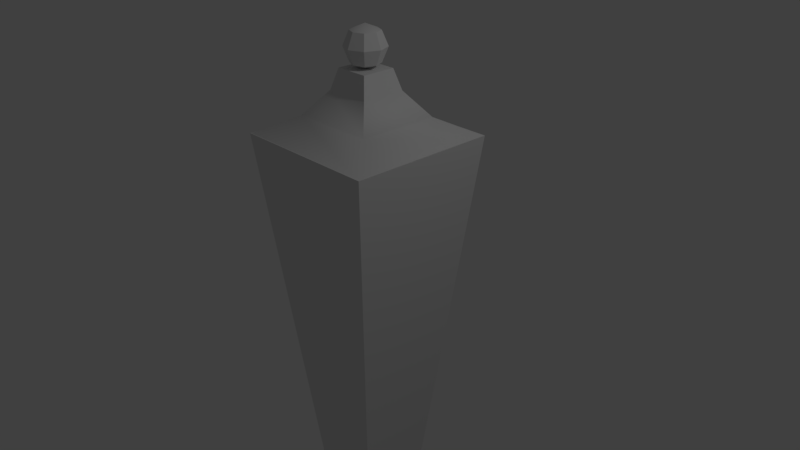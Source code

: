 # Source: BridgeDecoration.blend  (saved by Blender 2.79.0; exported with 4.5.12 LTS)
import bpy
from mathutils import Matrix  # noqa: F401  (used for matrix-valued properties, if any)

bpy.ops.wm.read_factory_settings(use_empty=True)
scene = bpy.context.scene
scene.name = 'Scene'

# ---- collections
col_collection_1 = bpy.data.collections.new('Collection 1'); scene.collection.children.link(col_collection_1)

# ---- world
world_world = bpy.data.worlds.new('World'); scene.world = world_world
world_world.color = (0.05088, 0.05088, 0.05088)
world_world.use_sun_shadow = False
world_world.sun_shadow_jitter_overblur = 0.0
world_world.cycles.sampling_method = 'MANUAL'

# ---- cameras
cam_camera = bpy.data.cameras.new('Camera')
cam_camera.clip_end = 100.0
cam_camera.lens = 35.0
cam_camera.sensor_width = 32.0
cam_camera.sensor_height = 18.0
cam_camera.ortho_scale = 7.314
cam_camera.dof.focus_distance = 0.0
cam_camera.dof.aperture_fstop = 128.0

# ---- lights
light_lamp = bpy.data.lights.new('Lamp', 'POINT')
light_lamp.transmission_factor = 0.0
light_lamp.cutoff_distance = 30.0
light_lamp.energy = 100.0
light_lamp.shadow_buffer_clip_start = 1.001
light_lamp.shadow_soft_size = 0.1
light_lamp.shadow_maximum_resolution = 0.006
light_lamp.use_absolute_resolution = True

# ---- meshes
me_untitled_003 = bpy.data.meshes.new('Untitled.003')
me_untitled_003.from_pydata([(-47.14, -249.5, 49.73), (-100.0, 249.5, 100.0), (47.14, -249.5, 49.73), (100.0, 249.5, 100.0), (47.14, -249.5, -49.73), (100.0, 249.5, -100.0), (-47.14, -249.5, -49.73), (-100.0, 249.5, -100.0), (-54.46, -180.4, 37.89), (-92.68, 180.4, 77.8), (-54.46, -180.4, -37.89), (-92.68, 180.4, -77.8), (-33.32, -178.2, 37.89), (-71.54, 182.7, 77.8), (-33.32, -178.2, -37.89), (-71.54, 182.7, -77.8)], [], [(2, 3, 1, 0), (4, 5, 3, 2), (6, 7, 5, 4), (12, 13, 15, 14), (3, 5, 7, 1), (4, 2, 0, 6), (0, 8, 10, 6), (1, 9, 8, 0), (7, 11, 9, 1), (6, 10, 11, 7), (8, 12, 14, 10), (9, 13, 12, 8), (11, 15, 13, 9), (10, 14, 15, 11)])
me_untitled_003.polygons.foreach_set('use_smooth', [True] * 14)
_k = set([(0, 1), (0, 2), (0, 6), (1, 3), (1, 7), (2, 3), (2, 4), (3, 5), (4, 5), (4, 6), (5, 7), (6, 7), (8, 9), (8, 10), (8, 12), (9, 11), (9, 13), (10, 11), (10, 14), (11, 15), (12, 13), (12, 14), (13, 15), (14, 15)])
me_untitled_003.attributes.new('sharp_edge', 'BOOLEAN', 'EDGE').data.foreach_set('value', [ (min(e.vertices), max(e.vertices)) in _k for e in me_untitled_003.edges])
_uv = me_untitled_003.uv_layers.new(name='UVW')
_uv.uv.foreach_set('vector', [1.0, 0.0, 1.0, 1.0, 0.0, 1.0, 0.0, 0.0, 1.0, 0.0, 1.0, 1.0, 0.0, 1.0, 0.0, 0.0, 1.0, 0.0, 1.0, 1.0, 0.0, 1.0, 0.0, 0.0, 1.0, 0.0, 1.0, 1.0, 0.0, 1.0, 0.0, 0.0, 1.0, 0.0, 1.0, 1.0, 0.0, 1.0, 0.0, 0.0, 1.0, 0.0, 1.0, 1.0, 0.0, 1.0, 0.0, 0.0, 1.0, 0.0, 1.0, 0.0, 0.0, 0.0, 0.0, 0.0, 1.0, 1.0, 1.0, 1.0, 1.0, 0.0, 1.0, 0.0, 0.0, 1.0, 0.0, 1.0, 1.0, 1.0, 1.0, 1.0, 0.0, 0.0, 0.0, 0.0, 0.0, 1.0, 0.0, 1.0, 1.0, 0.0, 1.0, 0.0, 0.0, 0.0, 0.0, 0.0, 1.0, 1.0, 1.0, 1.0, 1.0, 0.0, 1.0, 0.0, 0.0, 1.0, 0.0, 1.0, 1.0, 1.0, 1.0, 1.0, 0.0, 0.0, 0.0, 0.0, 0.0, 1.0, 0.0, 1.0])
me_untitled_003.use_remesh_preserve_volume = False
me_untitled_003.use_remesh_preserve_attributes = False
me_untitled_003.use_mirror_vertex_groups = False
me_untitled_003.update()
me_untitled_003.normals_split_custom_set([tuple(v) for v in zip(*[iter([0.0, -0.1002, 0.995, 0.0, -0.1002, 0.995, 0.0, -0.1002, 0.995, 0.0, -0.1002, 0.995, 0.9944, -0.1053, 0.0, 0.9944, -0.1053, 0.0, 0.9944, -0.1053, 0.0, 0.9944, -0.1053, 0.0, 0.0, -0.1002, -0.995, 0.0, -0.1002, -0.995, 0.0, -0.1002, -0.995, 0.0, -0.1002, -0.995, -0.9944, -0.1053, 0.0, -0.9944, -0.1053, 0.0, -0.9944, -0.1053, 0.0, -0.9944, -0.1053, 0.0, 0.0, 1.0, 0.0, 0.0, 1.0, 0.0, 0.0, 1.0, 0.0, 0.0, 1.0, 0.0, 0.0, -1.0, 0.0, 0.0, -1.0, 0.0, 0.0, -1.0, 0.0, 0.0, -1.0, 0.0, -0.9944, -0.1053, -1.601e-08, -0.9944, -0.1053, -6.192e-08, -0.9944, -0.1053, 6.192e-08, -0.9944, -0.1053, 1.601e-08, -0.9944, -0.1053, -1.418e-08, -0.9944, -0.1053, -6.073e-08, -0.9944, -0.1053, -6.192e-08, -0.9944, -0.1053, -1.601e-08, -0.9944, -0.1053, 1.418e-08, -0.9944, -0.1053, 6.073e-08, -0.9944, -0.1053, -6.073e-08, -0.9944, -0.1053, -1.418e-08, -0.9944, -0.1053, 1.601e-08, -0.9944, -0.1053, 6.192e-08, -0.9944, -0.1053, 6.073e-08, -0.9944, -0.1053, 1.418e-08, -0.1053, 0.9944, 0.0, -0.1053, 0.9944, 0.0, -0.1053, 0.9944, 0.0, -0.1053, 0.9944, 0.0, -0.01152, 0.1087, -0.994, -0.01152, 0.1087, -0.994, -0.01152, 0.1087, -0.994, -0.01152, 0.1087, -0.994, 0.1053, -0.9944, 0.0, 0.1053, -0.9944, 0.0, 0.1053, -0.9944, 0.0, 0.1053, -0.9944, 0.0, -0.01152, 0.1087, 0.994, -0.01152, 0.1087, 0.994, -0.01152, 0.1087, 0.994, -0.01152, 0.1087, 0.994])] * 3)])
me_untitled_002 = bpy.data.meshes.new('Untitled.002')
me_untitled_002.from_pydata([(0.0, -26.8, 0.0), (0.0, 26.8, 0.0), (18.95, -18.95, 0.0), (13.4, -18.95, -13.4), (1.16e-15, -18.95, -18.95), (-13.4, -18.95, -13.4), (-18.95, -18.95, -2.321e-15), (-13.4, -18.95, 13.4), (-3.481e-15, -18.95, 18.95), (13.4, -18.95, 13.4), (26.8, 0.0, 0.0), (18.95, 0.0, -18.95), (1.641e-15, 0.0, -26.8), (-18.95, 0.0, -18.95), (-26.8, 0.0, -3.282e-15), (-18.95, 0.0, 18.95), (-4.923e-15, 0.0, 26.8), (18.95, 0.0, 18.95), (18.95, 18.95, 0.0), (13.4, 18.95, -13.4), (1.16e-15, 18.95, -18.95), (-13.4, 18.95, -13.4), (-18.95, 18.95, -2.321e-15), (-13.4, 18.95, 13.4), (-3.481e-15, 18.95, 18.95), (13.4, 18.95, 13.4)], [], [(3, 11, 10, 2), (4, 12, 11, 3), (5, 13, 12, 4), (6, 14, 13, 5), (7, 15, 14, 6), (8, 16, 15, 7), (9, 17, 16, 8), (2, 10, 17, 9), (11, 19, 18, 10), (12, 20, 19, 11), (13, 21, 20, 12), (14, 22, 21, 13), (15, 23, 22, 14), (16, 24, 23, 15), (17, 25, 24, 16), (10, 18, 25, 17), (3, 2, 0), (1, 18, 19), (4, 3, 0), (1, 19, 20), (5, 4, 0), (1, 20, 21), (6, 5, 0), (1, 21, 22), (7, 6, 0), (1, 22, 23), (8, 7, 0), (1, 23, 24), (9, 8, 0), (1, 24, 25), (2, 9, 0), (1, 25, 18)])
me_untitled_002.polygons.foreach_set('use_smooth', [True] * 32)
_k = set([(2, 3), (2, 9), (2, 10), (3, 4), (3, 11), (4, 5), (4, 12), (5, 6), (5, 13), (6, 7), (6, 14), (7, 8), (7, 15), (8, 9), (8, 16), (9, 17), (10, 11), (10, 17), (10, 18), (11, 12), (11, 19), (12, 13), (12, 20), (13, 14), (13, 21), (14, 15), (14, 22), (15, 16), (15, 23), (16, 17), (16, 24), (17, 25), (18, 19), (18, 25), (19, 20), (20, 21), (21, 22), (22, 23), (23, 24), (24, 25)])
me_untitled_002.attributes.new('sharp_edge', 'BOOLEAN', 'EDGE').data.foreach_set('value', [ (min(e.vertices), max(e.vertices)) in _k for e in me_untitled_002.edges])
_uv = me_untitled_002.uv_layers.new(name='UVW')
_uv.uv.foreach_set('vector', [0.125, 0.25, 0.125, 0.5, 0.0, 0.5, 0.0, 0.25, 0.25, 0.25, 0.25, 0.5, 0.125, 0.5, 0.125, 0.25, 0.375, 0.25, 0.375, 0.5, 0.25, 0.5, 0.25, 0.25, 0.5, 0.25, 0.5, 0.5, 0.375, 0.5, 0.375, 0.25, 0.625, 0.25, 0.625, 0.5, 0.5, 0.5, 0.5, 0.25, 0.75, 0.25, 0.75, 0.5, 0.625, 0.5, 0.625, 0.25, 0.875, 0.25, 0.875, 0.5, 0.75, 0.5, 0.75, 0.25, 1.0, 0.25, 1.0, 0.5, 0.875, 0.5, 0.875, 0.25, 0.125, 0.5, 0.125, 0.75, 0.0, 0.75, 0.0, 0.5, 0.25, 0.5, 0.25, 0.75, 0.125, 0.75, 0.125, 0.5, 0.375, 0.5, 0.375, 0.75, 0.25, 0.75, 0.25, 0.5, 0.5, 0.5, 0.5, 0.75, 0.375, 0.75, 0.375, 0.5, 0.625, 0.5, 0.625, 0.75, 0.5, 0.75, 0.5, 0.5, 0.75, 0.5, 0.75, 0.75, 0.625, 0.75, 0.625, 0.5, 0.875, 0.5, 0.875, 0.75, 0.75, 0.75, 0.75, 0.5, 1.0, 0.5, 1.0, 0.75, 0.875, 0.75, 0.875, 0.5, 0.125, 0.25, 0.0, 0.25, 0.0, 0.0, 0.0, 1.0, 0.0, 0.75, 0.125, 0.75, 0.25, 0.25, 0.125, 0.25, 0.125, 0.0, 0.125, 1.0, 0.125, 0.75, 0.25, 0.75, 0.375, 0.25, 0.25, 0.25, 0.25, 0.0, 0.25, 1.0, 0.25, 0.75, 0.375, 0.75, 0.5, 0.25, 0.375, 0.25, 0.375, 0.0, 0.375, 1.0, 0.375, 0.75, 0.5, 0.75, 0.625, 0.25, 0.5, 0.25, 0.5, 0.0, 0.5, 1.0, 0.5, 0.75, 0.625, 0.75, 0.75, 0.25, 0.625, 0.25, 0.625, 0.0, 0.625, 1.0, 0.625, 0.75, 0.75, 0.75, 0.875, 0.25, 0.75, 0.25, 0.75, 0.0, 0.75, 1.0, 0.75, 0.75, 0.875, 0.75, 1.0, 0.25, 0.875, 0.25, 0.875, 0.0, 0.875, 1.0, 0.875, 0.75, 1.0, 0.75])
me_untitled_002.use_remesh_preserve_volume = False
me_untitled_002.use_remesh_preserve_attributes = False
me_untitled_002.use_mirror_vertex_groups = False
me_untitled_002.update()
me_untitled_002.normals_split_custom_set([tuple(v) for v in zip(*[iter([0.8629, -0.3574, -0.3574, 0.8629, -0.3574, -0.3574, 0.8629, -0.3574, -0.3574, 0.8629, -0.3574, -0.3574, 0.3574, -0.3574, -0.8629, 0.3574, -0.3574, -0.8629, 0.3574, -0.3574, -0.8629, 0.3574, -0.3574, -0.8629, -0.3574, -0.3574, -0.8629, -0.3574, -0.3574, -0.8629, -0.3574, -0.3574, -0.8629, -0.3574, -0.3574, -0.8629, -0.8629, -0.3574, -0.3574, -0.8629, -0.3574, -0.3574, -0.8629, -0.3574, -0.3574, -0.8629, -0.3574, -0.3574, -0.8629, -0.3574, 0.3574, -0.8629, -0.3574, 0.3574, -0.8629, -0.3574, 0.3574, -0.8629, -0.3574, 0.3574, -0.3574, -0.3574, 0.8629, -0.3574, -0.3574, 0.8629, -0.3574, -0.3574, 0.8629, -0.3574, -0.3574, 0.8629, 0.3574, -0.3574, 0.8629, 0.3574, -0.3574, 0.8629, 0.3574, -0.3574, 0.8629, 0.3574, -0.3574, 0.8629, 0.8629, -0.3574, 0.3574, 0.8629, -0.3574, 0.3574, 0.8629, -0.3574, 0.3574, 0.8629, -0.3574, 0.3574, 0.8629, 0.3574, -0.3574, 0.8629, 0.3574, -0.3574, 0.8629, 0.3574, -0.3574, 0.8629, 0.3574, -0.3574, 0.3574, 0.3574, -0.8629, 0.3574, 0.3574, -0.8629, 0.3574, 0.3574, -0.8629, 0.3574, 0.3574, -0.8629, -0.3574, 0.3574, -0.8629, -0.3574, 0.3574, -0.8629, -0.3574, 0.3574, -0.8629, -0.3574, 0.3574, -0.8629, -0.8629, 0.3574, -0.3574, -0.8629, 0.3574, -0.3574, -0.8629, 0.3574, -0.3574, -0.8629, 0.3574, -0.3574, -0.8629, 0.3574, 0.3574, -0.8629, 0.3574, 0.3574, -0.8629, 0.3574, 0.3574, -0.8629, 0.3574, 0.3574, -0.3574, 0.3574, 0.8629, -0.3574, 0.3574, 0.8629, -0.3574, 0.3574, 0.8629, -0.3574, 0.3574, 0.8629, 0.3574, 0.3574, 0.8629, 0.3574, 0.3574, 0.8629, 0.3574, 0.3574, 0.8629, 0.3574, 0.3574, 0.8629, 0.8629, 0.3574, 0.3574, 0.8629, 0.3574, 0.3574, 0.8629, 0.3574, 0.3574, 0.8629, 0.3574, 0.3574, 0.2706, -0.9239, -0.2706, 0.3827, -0.9239, 0.0, 0.0, -1.0, -1.13e-08, 0.0, 1.0, 5.648e-09, 0.3827, 0.9239, 0.0, 0.2706, 0.9239, -0.2706, 0.0, -0.9239, -0.3827, 0.2706, -0.9239, -0.2706, 0.0, -1.0, -1.13e-08, 0.0, 1.0, 5.648e-09, 0.2706, 0.9239, -0.2706, 0.0, 0.9239, -0.3827, -0.2706, -0.9239, -0.2706, 0.0, -0.9239, -0.3827, 0.0, -1.0, -1.13e-08, 0.0, 1.0, 5.648e-09, 0.0, 0.9239, -0.3827, -0.2706, 0.9239, -0.2706, -0.3827, -0.9239, 0.0, -0.2706, -0.9239, -0.2706, 0.0, -1.0, -1.13e-08, 0.0, 1.0, 5.648e-09, -0.2706, 0.9239, -0.2706, -0.3827, 0.9239, 0.0, -0.2706, -0.9239, 0.2706, -0.3827, -0.9239, 0.0, 0.0, -1.0, -1.13e-08, 0.0, 1.0, 5.648e-09, -0.3827, 0.9239, 0.0, -0.2706, 0.9239, 0.2706, 0.0, -0.9239, 0.3827, -0.2706, -0.9239, 0.2706, 0.0, -1.0, -1.13e-08, 0.0, 1.0, 5.648e-09, -0.2706, 0.9239, 0.2706, 0.0, 0.9239, 0.3827, 0.2706, -0.9239, 0.2706, 0.0, -0.9239, 0.3827, 0.0, -1.0, -1.13e-08, 0.0, 1.0, 5.648e-09, 0.0, 0.9239, 0.3827, 0.2706, 0.9239, 0.2706, 0.3827, -0.9239, 0.0, 0.2706, -0.9239, 0.2706, 0.0, -1.0, -1.13e-08, 0.0, 1.0, 5.648e-09, 0.2706, 0.9239, 0.2706, 0.3827, 0.9239, 0.0])] * 3)])
me_untitled_004 = bpy.data.meshes.new('Untitled.004')
me_untitled_004.from_pydata([(-100.0, -41.32, 100.0), (-22.43, 41.32, 22.56), (100.0, -41.32, 100.0), (22.43, 41.32, 22.56), (100.0, -41.32, -100.0), (22.43, 41.32, -22.56), (-100.0, -41.32, -100.0), (-22.43, 41.32, -22.56), (-30.13, 14.36, 29.89), (30.13, 14.36, 29.89), (30.13, 14.36, -29.89), (-30.13, 14.36, -29.89), (-56.1, -17.65, 54.52), (56.1, -17.65, 54.52), (56.1, -17.65, -54.52), (-56.1, -17.65, -54.52)], [], [(2, 13, 12, 0), (4, 14, 13, 2), (6, 15, 14, 4), (0, 12, 15, 6), (3, 5, 7, 1), (4, 2, 0, 6), (9, 3, 1, 8), (10, 5, 3, 9), (11, 7, 5, 10), (8, 1, 7, 11), (13, 9, 8, 12), (14, 10, 9, 13), (15, 11, 10, 14), (12, 8, 11, 15)])
me_untitled_004.polygons.foreach_set('use_smooth', [True] * 14)
_k = set([(0, 2), (0, 6), (1, 3), (1, 7), (1, 8), (2, 4), (3, 5), (3, 9), (4, 6), (5, 7), (5, 10), (7, 11), (8, 12), (9, 13), (10, 14), (11, 15)])
me_untitled_004.attributes.new('sharp_edge', 'BOOLEAN', 'EDGE').data.foreach_set('value', [ (min(e.vertices), max(e.vertices)) in _k for e in me_untitled_004.edges])
_uv = me_untitled_004.uv_layers.new(name='UVW')
_uv.uv.foreach_set('vector', [1.0, 0.0, 1.0, 0.2864, 0.0, 0.2864, 0.0, 0.0, 1.0, 0.0, 1.0, 0.2864, 0.0, 0.2864, 0.0, 0.0, 1.0, 0.0, 1.0, 0.2864, 0.0, 0.2864, 0.0, 0.0, 1.0, 0.0, 1.0, 0.2864, 0.0, 0.2864, 0.0, 0.0, 1.0, 0.0, 1.0, 1.0, 0.0, 1.0, 0.0, 0.0, 1.0, 0.0, 1.0, 1.0, 0.0, 1.0, 0.0, 0.0, 1.0, 0.6738, 1.0, 1.0, 0.0, 1.0, 0.0, 0.6738, 1.0, 0.6738, 1.0, 1.0, 0.0, 1.0, 0.0, 0.6738, 1.0, 0.6738, 1.0, 1.0, 0.0, 1.0, 0.0, 0.6738, 1.0, 0.6738, 1.0, 1.0, 0.0, 1.0, 0.0, 0.6738, 1.0, 0.2864, 1.0, 0.6738, 0.0, 0.6738, 0.0, 0.2864, 1.0, 0.2864, 1.0, 0.6738, 0.0, 0.6738, 0.0, 0.2864, 1.0, 0.2864, 1.0, 0.6738, 0.0, 0.6738, 0.0, 0.2864, 1.0, 0.2864, 1.0, 0.6738, 0.0, 0.6738, 0.0, 0.2864])
me_untitled_004.use_remesh_preserve_volume = False
me_untitled_004.use_remesh_preserve_attributes = False
me_untitled_004.use_mirror_vertex_groups = False
me_untitled_004.update()
me_untitled_004.normals_split_custom_set([tuple(v) for v in zip(*[iter([0.2515, 0.9364, 0.2446, 0.3585, 0.8616, 0.3594, -0.3585, 0.8616, 0.3594, -0.2515, 0.9364, 0.2446, 0.2515, 0.9364, -0.2446, 0.3585, 0.8616, -0.3594, 0.3585, 0.8616, 0.3594, 0.2515, 0.9364, 0.2446, -0.2515, 0.9364, -0.2446, -0.3585, 0.8616, -0.3594, 0.3585, 0.8616, -0.3594, 0.2515, 0.9364, -0.2446, -0.2515, 0.9364, 0.2446, -0.3585, 0.8616, 0.3594, -0.3585, 0.8616, -0.3594, -0.2515, 0.9364, -0.2446, 0.0, 1.0, 0.0, 0.0, 1.0, 0.0, 0.0, 1.0, 0.0, 0.0, 1.0, 0.0, 0.0, -1.0, 0.0, 0.0, -1.0, 0.0, 0.0, -1.0, 0.0, 0.0, -1.0, 0.0, -4.029e-06, 0.4445, 0.8958, 0.0, 0.2624, 0.965, 0.0, 0.2624, 0.965, 1.922e-06, 0.4445, 0.8958, 0.887, 0.4618, 3.956e-06, 0.9615, 0.2748, 0.0, 0.9615, 0.2748, 0.0, 0.887, 0.4618, -1.835e-06, 4.029e-06, 0.4445, -0.8958, 0.0, 0.2624, -0.965, 0.0, 0.2624, -0.965, -1.922e-06, 0.4445, -0.8958, -0.887, 0.4618, -3.956e-06, -0.9615, 0.2748, 0.0, -0.9615, 0.2748, 0.0, -0.887, 0.4618, 1.835e-06, 0.3585, 0.8616, 0.3594, -4.029e-06, 0.4445, 0.8958, 1.922e-06, 0.4445, 0.8958, -0.3585, 0.8616, 0.3594, 0.3585, 0.8616, -0.3594, 0.887, 0.4618, 3.956e-06, 0.887, 0.4618, -1.835e-06, 0.3585, 0.8616, 0.3594, -0.3585, 0.8616, -0.3594, 4.029e-06, 0.4445, -0.8958, -1.922e-06, 0.4445, -0.8958, 0.3585, 0.8616, -0.3594, -0.3585, 0.8616, 0.3594, -0.887, 0.4618, -3.956e-06, -0.887, 0.4618, 1.835e-06, -0.3585, 0.8616, -0.3594])] * 3)])
me_untitled_001 = bpy.data.meshes.new('Untitled.001')
me_untitled_001.from_pydata([(0.0, -29.65, 0.0), (0.0, 29.65, 0.0), (33.18, -29.65, 0.0), (33.18, -29.65, 0.0), (33.18, 29.65, 0.0), (33.18, 29.65, 0.0), (23.46, -29.65, -23.46), (23.46, -29.65, -23.46), (23.46, 29.65, -23.46), (23.46, 29.65, -23.46), (2.032e-15, -29.65, -33.18), (2.032e-15, -29.65, -33.18), (2.032e-15, 29.65, -33.18), (2.032e-15, 29.65, -33.18), (-23.46, -29.65, -23.46), (-23.46, -29.65, -23.46), (-23.46, 29.65, -23.46), (-23.46, 29.65, -23.46), (-33.18, -29.65, -4.063e-15), (-33.18, -29.65, -4.063e-15), (-33.18, 29.65, -4.063e-15), (-33.18, 29.65, -4.063e-15), (-23.46, -29.65, 23.46), (-23.46, -29.65, 23.46), (-23.46, 29.65, 23.46), (-23.46, 29.65, 23.46), (-6.095e-15, -29.65, 33.18), (-6.095e-15, -29.65, 33.18), (-6.095e-15, 29.65, 33.18), (-6.095e-15, 29.65, 33.18), (23.46, -29.65, 23.46), (23.46, -29.65, 23.46), (23.46, 29.65, 23.46), (23.46, 29.65, 23.46)], [], [(6, 2, 0), (7, 8, 4, 3), (9, 1, 5), (10, 6, 0), (11, 12, 8, 7), (13, 1, 9), (14, 10, 0), (15, 16, 12, 11), (17, 1, 13), (18, 14, 0), (19, 20, 16, 15), (21, 1, 17), (22, 18, 0), (23, 24, 20, 19), (25, 1, 21), (26, 22, 0), (27, 28, 24, 23), (29, 1, 25), (30, 26, 0), (31, 32, 28, 27), (33, 1, 29), (2, 30, 0), (3, 4, 32, 31), (5, 1, 33)])
me_untitled_001.polygons.foreach_set('use_smooth', [True] * 24)
_k = set([(3, 4), (7, 8), (11, 12), (15, 16), (19, 20), (23, 24), (27, 28), (31, 32)])
me_untitled_001.attributes.new('sharp_edge', 'BOOLEAN', 'EDGE').data.foreach_set('value', [ (min(e.vertices), max(e.vertices)) in _k for e in me_untitled_001.edges])
_uv = me_untitled_001.uv_layers.new(name='UVW')
_uv.uv.foreach_set('vector', [0.1464, 0.8536, 0.0, 0.5, 0.5, 0.5, 0.125, 0.0, 0.125, 1.0, 0.0, 1.0, 0.0, 0.0, 0.8536, 0.8536, 0.5, 0.5, 1.0, 0.5, 0.5, 1.0, 0.1464, 0.8536, 0.5, 0.5, 0.25, 0.0, 0.25, 1.0, 0.125, 1.0, 0.125, 0.0, 0.5, 1.0, 0.5, 0.5, 0.8536, 0.8536, 0.8536, 0.8536, 0.5, 1.0, 0.5, 0.5, 0.375, 0.0, 0.375, 1.0, 0.25, 1.0, 0.25, 0.0, 0.1464, 0.8536, 0.5, 0.5, 0.5, 1.0, 1.0, 0.5, 0.8536, 0.8536, 0.5, 0.5, 0.5, 0.0, 0.5, 1.0, 0.375, 1.0, 0.375, 0.0, 0.0, 0.5, 0.5, 0.5, 0.1464, 0.8536, 0.8536, 0.1464, 1.0, 0.5, 0.5, 0.5, 0.625, 0.0, 0.625, 1.0, 0.5, 1.0, 0.5, 0.0, 0.1464, 0.1464, 0.5, 0.5, 0.0, 0.5, 0.5, 0.0, 0.8536, 0.1464, 0.5, 0.5, 0.75, 0.0, 0.75, 1.0, 0.625, 1.0, 0.625, 0.0, 0.5, 0.0, 0.5, 0.5, 0.1464, 0.1464, 0.1464, 0.1464, 0.5, 0.0, 0.5, 0.5, 0.875, 0.0, 0.875, 1.0, 0.75, 1.0, 0.75, 0.0, 0.8536, 0.1464, 0.5, 0.5, 0.5, 0.0, 0.0, 0.5, 0.1464, 0.1464, 0.5, 0.5, 1.0, 0.0, 1.0, 1.0, 0.875, 1.0, 0.875, 0.0, 1.0, 0.5, 0.5, 0.5, 0.8536, 0.1464])
me_untitled_001.use_remesh_preserve_volume = False
me_untitled_001.use_remesh_preserve_attributes = False
me_untitled_001.use_mirror_vertex_groups = False
me_untitled_001.update()
me_untitled_001.normals_split_custom_set([tuple(v) for v in zip(*[iter([0.0, -1.0, -7.84e-08, 0.0, -1.0, -7.84e-08, 0.0, -1.0, -1.935e-17, 0.9239, 0.0, -0.3827, 0.9239, 0.0, -0.3827, 0.9239, 0.0, -0.3827, 0.9239, 0.0, -0.3827, 0.0, 1.0, -7.84e-08, 0.0, 1.0, 5.804e-17, 0.0, 1.0, -7.84e-08, 0.0, -1.0, -7.738e-17, 0.0, -1.0, -7.84e-08, 0.0, -1.0, -1.935e-17, 0.3827, 0.0, -0.9239, 0.3827, 0.0, -0.9239, 0.3827, 0.0, -0.9239, 0.3827, 0.0, -0.9239, 0.0, 1.0, -7.738e-17, 0.0, 1.0, 5.804e-17, 0.0, 1.0, -7.84e-08, 0.0, -1.0, -7.738e-17, 0.0, -1.0, -7.738e-17, 0.0, -1.0, -1.935e-17, -0.3827, 0.0, -0.9239, -0.3827, 0.0, -0.9239, -0.3827, 0.0, -0.9239, -0.3827, 0.0, -0.9239, 0.0, 1.0, -7.738e-17, 0.0, 1.0, 5.804e-17, 0.0, 1.0, -7.738e-17, 0.0, -1.0, 7.84e-08, 0.0, -1.0, -7.738e-17, 0.0, -1.0, -1.935e-17, -0.9239, 0.0, -0.3827, -0.9239, 0.0, -0.3827, -0.9239, 0.0, -0.3827, -0.9239, 0.0, -0.3827, 0.0, 1.0, 7.84e-08, 0.0, 1.0, 5.804e-17, 0.0, 1.0, -7.738e-17, 0.0, -1.0, 7.84e-08, 0.0, -1.0, 7.84e-08, 0.0, -1.0, -1.935e-17, -0.9239, 0.0, 0.3827, -0.9239, 0.0, 0.3827, -0.9239, 0.0, 0.3827, -0.9239, 0.0, 0.3827, 0.0, 1.0, 7.84e-08, 0.0, 1.0, 5.804e-17, 0.0, 1.0, 7.84e-08, 0.0, -1.0, 2.321e-16, 0.0, -1.0, 7.84e-08, 0.0, -1.0, -1.935e-17, -0.3827, 0.0, 0.9239, -0.3827, 0.0, 0.9239, -0.3827, 0.0, 0.9239, -0.3827, 0.0, 0.9239, 0.0, 1.0, 2.321e-16, 0.0, 1.0, 5.804e-17, 0.0, 1.0, 7.84e-08, 0.0, -1.0, 2.321e-16, 0.0, -1.0, 2.321e-16, 0.0, -1.0, -1.935e-17, 0.3827, 0.0, 0.9239, 0.3827, 0.0, 0.9239, 0.3827, 0.0, 0.9239, 0.3827, 0.0, 0.9239, 0.0, 1.0, 2.321e-16, 0.0, 1.0, 5.804e-17, 0.0, 1.0, 2.321e-16, 0.0, -1.0, -7.84e-08, 0.0, -1.0, 2.321e-16, 0.0, -1.0, -1.935e-17, 0.9239, 0.0, 0.3827, 0.9239, 0.0, 0.3827, 0.9239, 0.0, 0.3827, 0.9239, 0.0, 0.3827, 0.0, 1.0, -7.84e-08, 0.0, 1.0, 5.804e-17, 0.0, 1.0, 2.321e-16])] * 3)])
me_untitled = bpy.data.meshes.new('Untitled')
me_untitled.from_pydata([(0.0, -433.2, 0.0), (0.0, 433.2, 0.0), (23.85, -433.2, 0.0), (23.85, -433.2, 0.0), (23.85, 433.2, 0.0), (23.85, 433.2, 0.0), (16.86, -433.2, -16.86), (16.86, -433.2, -16.86), (16.86, 433.2, -16.86), (16.86, 433.2, -16.86), (1.46e-15, -433.2, -23.85), (1.46e-15, -433.2, -23.85), (1.46e-15, 433.2, -23.85), (1.46e-15, 433.2, -23.85), (-16.86, -433.2, -16.86), (-16.86, -433.2, -16.86), (-16.86, 433.2, -16.86), (-16.86, 433.2, -16.86), (-23.85, -433.2, -2.921e-15), (-23.85, -433.2, -2.921e-15), (-23.85, 433.2, -2.921e-15), (-23.85, 433.2, -2.921e-15), (-16.86, -433.2, 16.86), (-16.86, -433.2, 16.86), (-16.86, 433.2, 16.86), (-16.86, 433.2, 16.86), (-4.381e-15, -433.2, 23.85), (-4.381e-15, -433.2, 23.85), (-4.381e-15, 433.2, 23.85), (-4.381e-15, 433.2, 23.85), (16.86, -433.2, 16.86), (16.86, -433.2, 16.86), (16.86, 433.2, 16.86), (16.86, 433.2, 16.86)], [], [(6, 2, 0), (7, 8, 4, 3), (9, 1, 5), (10, 6, 0), (11, 12, 8, 7), (13, 1, 9), (14, 10, 0), (15, 16, 12, 11), (17, 1, 13), (18, 14, 0), (19, 20, 16, 15), (21, 1, 17), (22, 18, 0), (23, 24, 20, 19), (25, 1, 21), (26, 22, 0), (27, 28, 24, 23), (29, 1, 25), (30, 26, 0), (31, 32, 28, 27), (33, 1, 29), (2, 30, 0), (3, 4, 32, 31), (5, 1, 33)])
me_untitled.polygons.foreach_set('use_smooth', [True] * 24)
_k = set([(3, 4), (7, 8), (11, 12), (15, 16), (19, 20), (23, 24), (27, 28), (31, 32)])
me_untitled.attributes.new('sharp_edge', 'BOOLEAN', 'EDGE').data.foreach_set('value', [ (min(e.vertices), max(e.vertices)) in _k for e in me_untitled.edges])
_uv = me_untitled.uv_layers.new(name='UVW')
_uv.uv.foreach_set('vector', [0.1464, 0.8536, 0.0, 0.5, 0.5, 0.5, 0.125, 0.0, 0.125, 1.0, 0.0, 1.0, 0.0, 0.0, 0.8536, 0.8536, 0.5, 0.5, 1.0, 0.5, 0.5, 1.0, 0.1464, 0.8536, 0.5, 0.5, 0.25, 0.0, 0.25, 1.0, 0.125, 1.0, 0.125, 0.0, 0.5, 1.0, 0.5, 0.5, 0.8536, 0.8536, 0.8536, 0.8536, 0.5, 1.0, 0.5, 0.5, 0.375, 0.0, 0.375, 1.0, 0.25, 1.0, 0.25, 0.0, 0.1464, 0.8536, 0.5, 0.5, 0.5, 1.0, 1.0, 0.5, 0.8536, 0.8536, 0.5, 0.5, 0.5, 0.0, 0.5, 1.0, 0.375, 1.0, 0.375, 0.0, 0.0, 0.5, 0.5, 0.5, 0.1464, 0.8536, 0.8536, 0.1464, 1.0, 0.5, 0.5, 0.5, 0.625, 0.0, 0.625, 1.0, 0.5, 1.0, 0.5, 0.0, 0.1464, 0.1464, 0.5, 0.5, 0.0, 0.5, 0.5, 0.0, 0.8536, 0.1464, 0.5, 0.5, 0.75, 0.0, 0.75, 1.0, 0.625, 1.0, 0.625, 0.0, 0.5, 0.0, 0.5, 0.5, 0.1464, 0.1464, 0.1464, 0.1464, 0.5, 0.0, 0.5, 0.5, 0.875, 0.0, 0.875, 1.0, 0.75, 1.0, 0.75, 0.0, 0.8536, 0.1464, 0.5, 0.5, 0.5, 0.0, 0.0, 0.5, 0.1464, 0.1464, 0.5, 0.5, 1.0, 0.0, 1.0, 1.0, 0.875, 1.0, 0.875, 0.0, 1.0, 0.5, 0.5, 0.5, 0.8536, 0.1464])
me_untitled.use_remesh_preserve_volume = False
me_untitled.use_remesh_preserve_attributes = False
me_untitled.use_mirror_vertex_groups = False
me_untitled.update()
me_untitled.normals_split_custom_set([tuple(v) for v in zip(*[iter([0.0, -1.0, 0.0, 0.0, -1.0, 0.0, 0.0, -1.0, 7.865e-16, 0.9239, 0.0, -0.3827, 0.9239, 0.0, -0.3827, 0.9239, 0.0, -0.3827, 0.9239, 0.0, -0.3827, 0.0, 1.0, 0.0, 0.0, 1.0, 7.865e-16, 0.0, 1.0, 0.0, 0.0, -1.0, -1.573e-15, 0.0, -1.0, 0.0, 0.0, -1.0, 7.865e-16, 0.3827, 0.0, -0.9239, 0.3827, 0.0, -0.9239, 0.3827, 0.0, -0.9239, 0.3827, 0.0, -0.9239, 0.0, 1.0, -1.573e-15, 0.0, 1.0, 7.865e-16, 0.0, 1.0, 0.0, 0.0, -1.0, -1.573e-15, 0.0, -1.0, -1.573e-15, 0.0, -1.0, 7.865e-16, -0.3827, 0.0, -0.9239, -0.3827, 0.0, -0.9239, -0.3827, 0.0, -0.9239, -0.3827, 0.0, -0.9239, 0.0, 1.0, -1.573e-15, 0.0, 1.0, 7.865e-16, 0.0, 1.0, -1.573e-15, 0.0, -1.0, 0.0, 0.0, -1.0, -1.573e-15, 0.0, -1.0, 7.865e-16, -0.9239, 0.0, -0.3827, -0.9239, 0.0, -0.3827, -0.9239, 0.0, -0.3827, -0.9239, 0.0, -0.3827, 0.0, 1.0, 0.0, 0.0, 1.0, 7.865e-16, 0.0, 1.0, -1.573e-15, 0.0, -1.0, 0.0, 0.0, -1.0, 0.0, 0.0, -1.0, 7.865e-16, -0.9239, 0.0, 0.3827, -0.9239, 0.0, 0.3827, -0.9239, 0.0, 0.3827, -0.9239, 0.0, 0.3827, 0.0, 1.0, 0.0, 0.0, 1.0, 7.865e-16, 0.0, 1.0, 0.0, 0.0, -1.0, 4.719e-15, 0.0, -1.0, 0.0, 0.0, -1.0, 7.865e-16, -0.3827, 0.0, 0.9239, -0.3827, 0.0, 0.9239, -0.3827, 0.0, 0.9239, -0.3827, 0.0, 0.9239, 0.0, 1.0, 4.719e-15, 0.0, 1.0, 7.865e-16, 0.0, 1.0, 0.0, 0.0, -1.0, 4.719e-15, 0.0, -1.0, 4.719e-15, 0.0, -1.0, 7.865e-16, 0.3827, 0.0, 0.9239, 0.3827, 0.0, 0.9239, 0.3827, 0.0, 0.9239, 0.3827, 0.0, 0.9239, 0.0, 1.0, 4.719e-15, 0.0, 1.0, 7.865e-16, 0.0, 1.0, 4.719e-15, 0.0, -1.0, 0.0, 0.0, -1.0, 4.719e-15, 0.0, -1.0, 7.865e-16, 0.9239, 0.0, 0.3827, 0.9239, 0.0, 0.3827, 0.9239, 0.0, 0.3827, 0.9239, 0.0, 0.3827, 0.0, 1.0, 0.0, 0.0, 1.0, 7.865e-16, 0.0, 1.0, 4.719e-15])] * 3)])

# ---- objects
ob_cube_001 = bpy.data.objects.new('Cube.001', me_untitled_003)
ob_sphere = bpy.data.objects.new('Sphere', me_untitled_002)
ob_cube_1 = bpy.data.objects.new('Cube_1', me_untitled_004)
ob_cylinder = bpy.data.objects.new('Cylinder', me_untitled_001)
ob_cylinder_1 = bpy.data.objects.new('Cylinder_1', me_untitled)
ob_lamp = bpy.data.objects.new('Lamp', light_lamp)
ob_camera = bpy.data.objects.new('Camera', cam_camera)

# ---- transforms, parenting, visibility, modifiers, constraints
ob_cube_001.location = (0.0, 0.0, -0.8627)
ob_cube_001.rotation_euler = (1.571, -0.0, 0.0)
ob_cube_001.scale = (0.01, 0.01, 0.01)
ob_cube_001.color = (0.8, 0.8, 0.8, 1.0)
ob_cube_001.lineart.crease_threshold = 0.0
ob_sphere.location = (0.0, 0.0, 2.709)
ob_sphere.rotation_euler = (1.571, -0.0, 0.0)
ob_sphere.scale = (0.01, 0.01, 0.01)
ob_sphere.color = (0.8, 0.8, 0.8, 1.0)
ob_sphere.lineart.crease_threshold = 0.0
ob_cube_1.location = (0.0, 0.0, 2.039)
ob_cube_1.rotation_euler = (1.571, -0.0, 0.0)
ob_cube_1.scale = (0.01, 0.01, 0.01)
ob_cube_1.color = (0.8, 0.8, 0.8, 1.0)
ob_cube_1.lineart.crease_threshold = 0.0
ob_cylinder.location = (0.0, 0.0, -3.648)
ob_cylinder.rotation_euler = (1.571, -0.0, 0.0)
ob_cylinder.scale = (0.01, 0.01, 0.01)
ob_cylinder.color = (0.8, 0.8, 0.8, 1.0)
ob_cylinder.lineart.crease_threshold = 0.0
ob_cylinder_1.location = (0.0, 0.0, -8.326)
ob_cylinder_1.rotation_euler = (1.571, -0.0, 0.0)
ob_cylinder_1.scale = (0.01, 0.01, 0.01)
ob_cylinder_1.color = (0.8, 0.8, 0.8, 1.0)
ob_cylinder_1.lineart.crease_threshold = 0.0
ob_lamp.location = (4.076, 1.005, 5.904)
ob_lamp.rotation_euler = (0.6503, 0.05522, 1.866)
ob_lamp.lock_rotations_4d = False
ob_lamp.empty_display_type = 'ARROWS'
ob_lamp.color = (0.0, 0.0, 0.0, 0.0)
ob_lamp.lineart.crease_threshold = 0.0
ob_camera.location = (7.481, -6.508, 5.344)
ob_camera.rotation_euler = (1.109, 0.0, 0.8149)
ob_camera.lock_rotations_4d = False
ob_camera.empty_display_type = 'ARROWS'
ob_camera.color = (0.0, 0.0, 0.0, 0.0)
ob_camera.display_type = 'WIRE'
ob_camera.lineart.crease_threshold = 0.0

# ---- collection membership
col_collection_1.objects.link(ob_cube_001)
col_collection_1.objects.link(ob_sphere)
col_collection_1.objects.link(ob_cube_1)
col_collection_1.objects.link(ob_cylinder)
col_collection_1.objects.link(ob_cylinder_1)
col_collection_1.objects.link(ob_lamp)
col_collection_1.objects.link(ob_camera)

# ---- scene / render settings (as saved in the file)
scene.camera = ob_camera
scene.frame_start = 1; scene.frame_end = 250; scene.frame_set(1)
scene.render.engine = 'BLENDER_EEVEE_NEXT'
scene.render.resolution_percentage = 50
scene.render.fps = 30
scene.render.dither_intensity = 0.0
scene.cycles.use_denoising = False
scene.cycles.samples = 128
scene.cycles.sampling_pattern = 'TABULATED_SOBOL'
scene.cycles.use_adaptive_sampling = False
scene.cycles.use_light_tree = False
scene.cycles.blur_glossy = 0.0
scene.cycles.sample_clamp_indirect = 0.0
scene.view_settings.view_transform = 'Standard'
bpy.context.view_layer.update()
